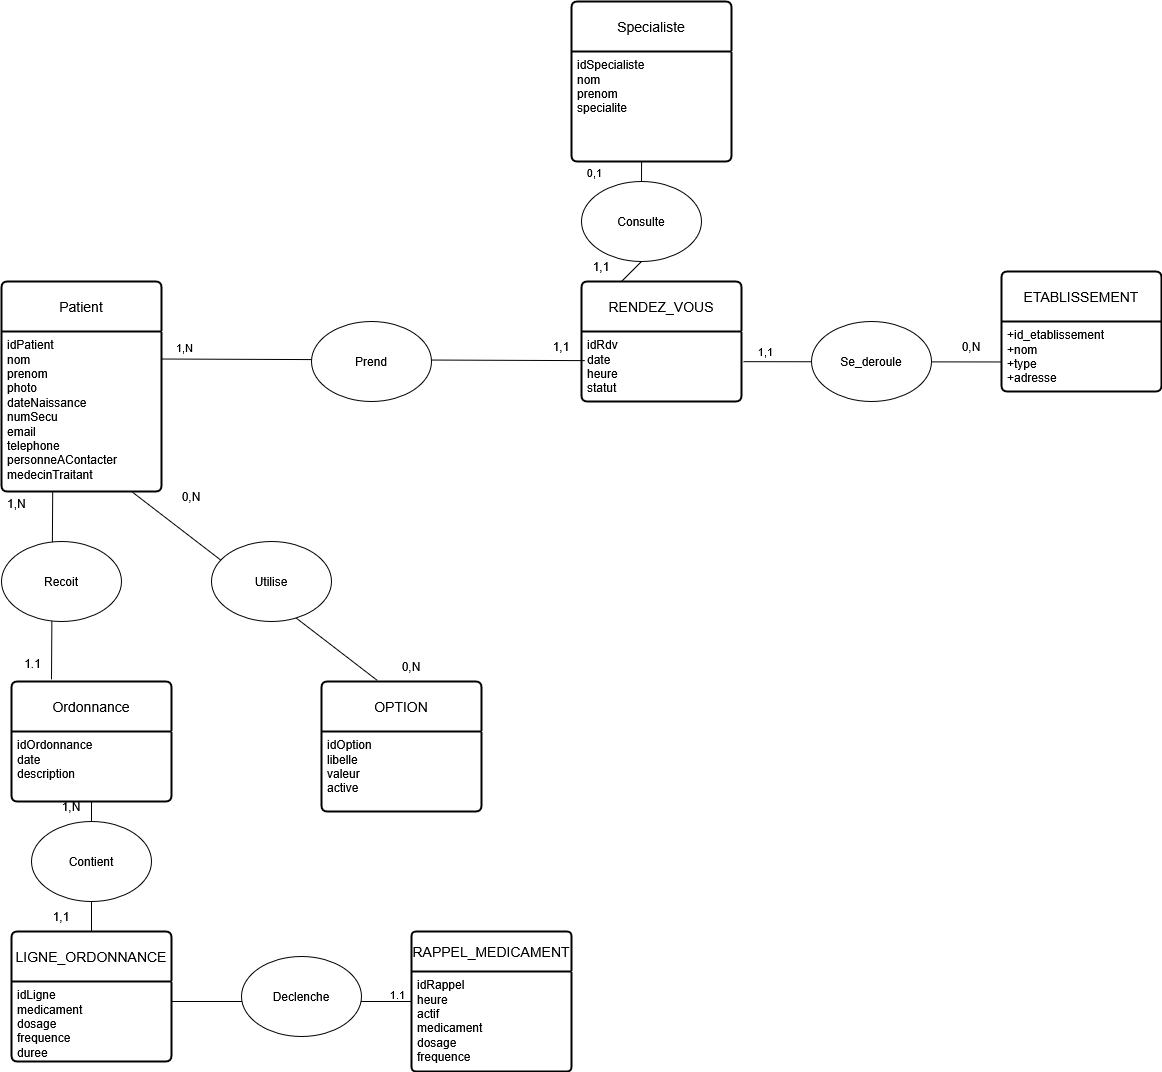

The diagram above was exported from draw.io. Its source (the exported page's mxGraphModel, read from the mxfile embedded in the PNG):
<mxGraphModel dx="1965" dy="2435" grid="1" gridSize="10" guides="1" tooltips="1" connect="1" arrows="1" fold="1" page="1" pageScale="1" pageWidth="850" pageHeight="1100" math="0" shadow="0">
  <root>
    <mxCell id="0" />
    <mxCell id="1" parent="0" />
    <mxCell id="h3siGBz9nE7UPRvuRUp8-1" parent="1" style="swimlane;childLayout=stackLayout;horizontal=1;startSize=50;horizontalStack=0;rounded=1;fontSize=14;fontStyle=0;strokeWidth=2;resizeParent=0;resizeLast=1;shadow=0;dashed=0;align=center;arcSize=4;whiteSpace=wrap;html=1;" value="Patient" vertex="1">
      <mxGeometry height="210" width="160" x="30" y="-800" as="geometry" />
    </mxCell>
    <mxCell id="h3siGBz9nE7UPRvuRUp8-2" parent="h3siGBz9nE7UPRvuRUp8-1" style="align=left;strokeColor=none;fillColor=none;spacingLeft=4;spacingRight=4;fontSize=12;verticalAlign=top;resizable=0;rotatable=0;part=1;html=1;whiteSpace=wrap;" value="&lt;span&gt;idPatient&lt;/span&gt;&lt;br&gt;&lt;span&gt;nom&lt;/span&gt;&lt;br&gt;&lt;span&gt;prenom&lt;/span&gt;&lt;br&gt;&lt;span&gt;photo&lt;/span&gt;&lt;br&gt;&lt;span&gt;dateNaissance&lt;/span&gt;&lt;br&gt;&lt;span&gt;numSecu&lt;/span&gt;&lt;br&gt;&lt;span&gt;email&lt;/span&gt;&lt;br&gt;&lt;span&gt;telephone&lt;/span&gt;&lt;br&gt;&lt;span&gt;personneAContacter&lt;/span&gt;&lt;br&gt;&lt;span&gt;medecinTraitant&lt;/span&gt;&lt;div&gt;&lt;br&gt;&lt;/div&gt;&lt;div&gt;1,N&lt;/div&gt;" vertex="1">
      <mxGeometry height="160" width="160" y="50" as="geometry" />
    </mxCell>
    <mxCell id="h3siGBz9nE7UPRvuRUp8-3" parent="1" style="swimlane;childLayout=stackLayout;horizontal=1;startSize=50;horizontalStack=0;rounded=1;fontSize=14;fontStyle=0;strokeWidth=2;resizeParent=0;resizeLast=1;shadow=0;dashed=0;align=center;arcSize=4;whiteSpace=wrap;html=1;" value="&lt;span&gt;RENDEZ_VOUS&lt;/span&gt;" vertex="1">
      <mxGeometry height="120" width="160" x="610" y="-800" as="geometry" />
    </mxCell>
    <mxCell id="h3siGBz9nE7UPRvuRUp8-4" parent="h3siGBz9nE7UPRvuRUp8-3" style="align=left;strokeColor=none;fillColor=none;spacingLeft=4;spacingRight=4;fontSize=12;verticalAlign=top;resizable=0;rotatable=0;part=1;html=1;whiteSpace=wrap;" value="&lt;span&gt;idRdv&lt;/span&gt;&lt;br&gt;&lt;span&gt;date&lt;/span&gt;&lt;br&gt;&lt;span&gt;heure&lt;/span&gt;&lt;br&gt;&lt;span&gt;statut&lt;/span&gt;&lt;div&gt;&lt;span&gt;&lt;br&gt;&lt;/span&gt;&lt;/div&gt;&lt;div&gt;&lt;br&gt;&lt;br&gt;&lt;/div&gt;" vertex="1">
      <mxGeometry height="70" width="160" y="50" as="geometry" />
    </mxCell>
    <mxCell id="h3siGBz9nE7UPRvuRUp8-5" parent="1" style="swimlane;childLayout=stackLayout;horizontal=1;startSize=50;horizontalStack=0;rounded=1;fontSize=14;fontStyle=0;strokeWidth=2;resizeParent=0;resizeLast=1;shadow=0;dashed=0;align=center;arcSize=4;whiteSpace=wrap;html=1;" value="Specialiste" vertex="1">
      <mxGeometry height="160" width="160" x="600" y="-1080" as="geometry" />
    </mxCell>
    <mxCell id="h3siGBz9nE7UPRvuRUp8-6" parent="h3siGBz9nE7UPRvuRUp8-5" style="align=left;strokeColor=none;fillColor=none;spacingLeft=4;spacingRight=4;fontSize=12;verticalAlign=top;resizable=0;rotatable=0;part=1;html=1;whiteSpace=wrap;" value="&lt;span&gt;idSpecialiste&lt;/span&gt;&lt;br&gt;&lt;span&gt;nom&lt;/span&gt;&lt;br&gt;&lt;span&gt;prenom&lt;/span&gt;&lt;br&gt;&lt;span&gt;specialite&lt;/span&gt;&lt;div&gt;&lt;span&gt;&lt;br&gt;&lt;/span&gt;&lt;/div&gt;&lt;div&gt;&lt;br&gt;&lt;/div&gt;" vertex="1">
      <mxGeometry height="110" width="160" y="50" as="geometry" />
    </mxCell>
    <mxCell id="7EFKL1-ne6pKxHdpuNHh-1" parent="1" style="swimlane;childLayout=stackLayout;horizontal=1;startSize=50;horizontalStack=0;rounded=1;fontSize=14;fontStyle=0;strokeWidth=2;resizeParent=0;resizeLast=1;shadow=0;dashed=0;align=center;arcSize=4;whiteSpace=wrap;html=1;" value="ETABLISSEMENT" vertex="1">
      <mxGeometry height="120" width="160" x="1030" y="-810" as="geometry" />
    </mxCell>
    <mxCell id="7EFKL1-ne6pKxHdpuNHh-2" parent="7EFKL1-ne6pKxHdpuNHh-1" style="align=left;strokeColor=none;fillColor=none;spacingLeft=4;spacingRight=4;fontSize=12;verticalAlign=top;resizable=0;rotatable=0;part=1;html=1;whiteSpace=wrap;" value="+id_etablissement&lt;br&gt;+nom&lt;br&gt;&lt;div&gt;+type&lt;/div&gt;&lt;div&gt;+adresse&lt;/div&gt;" vertex="1">
      <mxGeometry height="70" width="160" y="50" as="geometry" />
    </mxCell>
    <mxCell id="7EFKL1-ne6pKxHdpuNHh-5" parent="1" style="swimlane;childLayout=stackLayout;horizontal=1;startSize=50;horizontalStack=0;rounded=1;fontSize=14;fontStyle=0;strokeWidth=2;resizeParent=0;resizeLast=1;shadow=0;dashed=0;align=center;arcSize=4;whiteSpace=wrap;html=1;" value="Ordonnance" vertex="1">
      <mxGeometry height="120" width="160" x="40" y="-400" as="geometry" />
    </mxCell>
    <mxCell id="7EFKL1-ne6pKxHdpuNHh-6" parent="7EFKL1-ne6pKxHdpuNHh-5" style="align=left;strokeColor=none;fillColor=none;spacingLeft=4;spacingRight=4;fontSize=12;verticalAlign=top;resizable=0;rotatable=0;part=1;html=1;whiteSpace=wrap;" value="&lt;span&gt;idOrdonnance&lt;/span&gt;&lt;br&gt;&lt;span&gt;date&lt;/span&gt;&lt;br&gt;&lt;span&gt;description&lt;/span&gt;" vertex="1">
      <mxGeometry height="70" width="160" y="50" as="geometry" />
    </mxCell>
    <mxCell id="q25Pv3hZ3_faQx1WnckL-1" parent="1" style="swimlane;childLayout=stackLayout;horizontal=1;startSize=40;horizontalStack=0;rounded=1;fontSize=14;fontStyle=0;strokeWidth=2;resizeParent=0;resizeLast=1;shadow=0;dashed=0;align=center;arcSize=4;whiteSpace=wrap;html=1;" value="RAPPEL_MEDICAMENT" vertex="1">
      <mxGeometry height="140" width="160" x="440" y="-150" as="geometry" />
    </mxCell>
    <mxCell id="q25Pv3hZ3_faQx1WnckL-2" parent="q25Pv3hZ3_faQx1WnckL-1" style="align=left;strokeColor=none;fillColor=none;spacingLeft=4;spacingRight=4;fontSize=12;verticalAlign=top;resizable=0;rotatable=0;part=1;html=1;whiteSpace=wrap;" value="&lt;span&gt;idRappel&lt;/span&gt;&lt;br&gt;&lt;span&gt;heure&lt;/span&gt;&lt;br&gt;&lt;span&gt;actif&lt;/span&gt;&lt;br&gt;&lt;span&gt;medicament&lt;/span&gt;&lt;br&gt;&lt;span&gt;dosage&lt;/span&gt;&lt;br&gt;&lt;span&gt;frequence&lt;/span&gt;" vertex="1">
      <mxGeometry height="100" width="160" y="40" as="geometry" />
    </mxCell>
    <mxCell id="q25Pv3hZ3_faQx1WnckL-3" parent="1" style="swimlane;childLayout=stackLayout;horizontal=1;startSize=50;horizontalStack=0;rounded=1;fontSize=14;fontStyle=0;strokeWidth=2;resizeParent=0;resizeLast=1;shadow=0;dashed=0;align=center;arcSize=4;whiteSpace=wrap;html=1;" value="LIGNE_ORDONNANCE" vertex="1">
      <mxGeometry height="130" width="160" x="40" y="-150" as="geometry" />
    </mxCell>
    <mxCell id="q25Pv3hZ3_faQx1WnckL-4" parent="q25Pv3hZ3_faQx1WnckL-3" style="align=left;strokeColor=none;fillColor=none;spacingLeft=4;spacingRight=4;fontSize=12;verticalAlign=top;resizable=0;rotatable=0;part=1;html=1;whiteSpace=wrap;" value="&lt;span&gt;idLigne&lt;/span&gt;&lt;br&gt;&lt;span&gt;medicament&lt;/span&gt;&lt;br&gt;&lt;span&gt;dosage&lt;/span&gt;&lt;br&gt;&lt;span&gt;frequence&lt;/span&gt;&lt;br&gt;&lt;span&gt;duree&lt;/span&gt;" vertex="1">
      <mxGeometry height="80" width="160" y="50" as="geometry" />
    </mxCell>
    <mxCell id="mRIHgkKWGUblbJncK3j1-1" edge="1" parent="1" source="h3siGBz9nE7UPRvuRUp8-2" style="endArrow=none;html=1;rounded=0;entryX=0.02;entryY=0.416;entryDx=0;entryDy=0;exitX=1.005;exitY=0.172;exitDx=0;exitDy=0;exitPerimeter=0;entryPerimeter=0;" target="h3siGBz9nE7UPRvuRUp8-4" value="">
      <mxGeometry relative="1" as="geometry">
        <mxPoint x="360" y="-560" as="sourcePoint" />
        <mxPoint x="245.24" y="-686.16" as="targetPoint" />
      </mxGeometry>
    </mxCell>
    <mxCell id="mRIHgkKWGUblbJncK3j1-2" connectable="0" parent="mRIHgkKWGUblbJncK3j1-1" style="edgeLabel;html=1;align=center;verticalAlign=middle;resizable=0;points=[];" value="&lt;div&gt;1,N&lt;/div&gt;" vertex="1">
      <mxGeometry relative="1" x="-0.7801" y="-2" as="geometry">
        <mxPoint x="-27" y="-15" as="offset" />
      </mxGeometry>
    </mxCell>
    <mxCell id="mRIHgkKWGUblbJncK3j1-6" edge="1" parent="1" source="0GzuDuLATSHQCLGEBgDM-11" style="endArrow=none;html=1;rounded=0;exitX=0.5;exitY=1;exitDx=0;exitDy=0;entryX=0.25;entryY=0;entryDx=0;entryDy=0;" target="h3siGBz9nE7UPRvuRUp8-3" value="">
      <mxGeometry relative="1" as="geometry">
        <mxPoint x="360" y="-920" as="sourcePoint" />
        <mxPoint x="490" y="-840" as="targetPoint" />
      </mxGeometry>
    </mxCell>
    <mxCell id="mRIHgkKWGUblbJncK3j1-15" edge="1" parent="1" style="endArrow=none;html=1;rounded=0;exitX=0.43;exitY=-0.018;exitDx=0;exitDy=0;entryX=0.5;entryY=1;entryDx=0;entryDy=0;exitPerimeter=0;" value="">
      <mxGeometry relative="1" as="geometry">
        <mxPoint x="79.99999999999996" y="-402.15999999999985" as="sourcePoint" />
        <mxPoint x="81.2" y="-590" as="targetPoint" />
      </mxGeometry>
    </mxCell>
    <mxCell id="-TfQdcR1KSTLRLQM6IG5-11" connectable="0" parent="mRIHgkKWGUblbJncK3j1-15" style="edgeLabel;html=1;align=center;verticalAlign=middle;resizable=0;points=[];" value="&lt;font style=&quot;font-size: 12px;&quot;&gt;1.1&lt;/font&gt;" vertex="1">
      <mxGeometry relative="1" x="-0.8609" y="-2" as="geometry">
        <mxPoint x="-22" y="-5" as="offset" />
      </mxGeometry>
    </mxCell>
    <mxCell id="mRIHgkKWGUblbJncK3j1-16" edge="1" parent="1" source="q25Pv3hZ3_faQx1WnckL-4" style="endArrow=none;html=1;rounded=0;entryX=0;entryY=0.3;entryDx=0;entryDy=0;exitX=1;exitY=0.25;exitDx=0;exitDy=0;entryPerimeter=0;" target="q25Pv3hZ3_faQx1WnckL-2" value="">
      <mxGeometry relative="1" as="geometry">
        <mxPoint x="350" y="-390" as="sourcePoint" />
        <mxPoint x="710" y="-520" as="targetPoint" />
      </mxGeometry>
    </mxCell>
    <mxCell id="-TfQdcR1KSTLRLQM6IG5-17" connectable="0" parent="mRIHgkKWGUblbJncK3j1-16" style="edgeLabel;html=1;align=center;verticalAlign=middle;resizable=0;points=[];" value="1.1" vertex="1">
      <mxGeometry relative="1" x="0.8835" as="geometry">
        <mxPoint y="-8" as="offset" />
      </mxGeometry>
    </mxCell>
    <mxCell id="mRIHgkKWGUblbJncK3j1-17" edge="1" parent="1" style="endArrow=none;html=1;rounded=0;exitX=0.5;exitY=1;exitDx=0;exitDy=0;" target="q25Pv3hZ3_faQx1WnckL-3" value="">
      <mxGeometry relative="1" as="geometry">
        <mxPoint x="120" y="-220" as="sourcePoint" />
        <mxPoint x="600" y="-370" as="targetPoint" />
      </mxGeometry>
    </mxCell>
    <mxCell id="-TfQdcR1KSTLRLQM6IG5-23" connectable="0" parent="mRIHgkKWGUblbJncK3j1-17" style="edgeLabel;html=1;align=center;verticalAlign=middle;resizable=0;points=[];" value="&lt;font style=&quot;font-size: 4px;&quot;&gt;1,1&lt;/font&gt;" vertex="1">
      <mxGeometry relative="1" x="-0.0159" as="geometry">
        <mxPoint x="-10" y="-5" as="offset" />
      </mxGeometry>
    </mxCell>
    <mxCell id="-TfQdcR1KSTLRLQM6IG5-19" edge="1" parent="1" source="7EFKL1-ne6pKxHdpuNHh-6" style="endArrow=none;html=1;rounded=0;exitX=0.5;exitY=1;exitDx=0;exitDy=0;" value="">
      <mxGeometry relative="1" as="geometry">
        <mxPoint x="120" y="-280" as="sourcePoint" />
        <mxPoint x="120" y="-260" as="targetPoint" />
      </mxGeometry>
    </mxCell>
    <mxCell id="-TfQdcR1KSTLRLQM6IG5-21" parent="1" style="text;html=1;whiteSpace=wrap;strokeColor=none;fillColor=none;align=center;verticalAlign=middle;rounded=0;" value="&lt;font&gt;1,N&lt;/font&gt;" vertex="1">
      <mxGeometry height="10" width="20" x="90" y="-280" as="geometry" />
    </mxCell>
    <mxCell id="0GzuDuLATSHQCLGEBgDM-3" parent="1" style="swimlane;childLayout=stackLayout;horizontal=1;startSize=50;horizontalStack=0;rounded=1;fontSize=14;fontStyle=0;strokeWidth=2;resizeParent=0;resizeLast=1;shadow=0;dashed=0;align=center;arcSize=4;whiteSpace=wrap;html=1;" value="OPTION" vertex="1">
      <mxGeometry height="130" width="160" x="350" y="-400" as="geometry" />
    </mxCell>
    <mxCell id="0GzuDuLATSHQCLGEBgDM-4" parent="0GzuDuLATSHQCLGEBgDM-3" style="align=left;strokeColor=none;fillColor=none;spacingLeft=4;spacingRight=4;fontSize=12;verticalAlign=top;resizable=0;rotatable=0;part=1;html=1;whiteSpace=wrap;" value="&lt;span&gt;idOption&lt;/span&gt;&lt;br&gt;&lt;span&gt;libelle&lt;/span&gt;&lt;br&gt;&lt;span&gt;valeur&lt;/span&gt;&lt;br&gt;&lt;span&gt;active&lt;/span&gt;" vertex="1">
      <mxGeometry height="80" width="160" y="50" as="geometry" />
    </mxCell>
    <mxCell id="0GzuDuLATSHQCLGEBgDM-9" parent="1" style="ellipse;whiteSpace=wrap;html=1;" value="Prend" vertex="1">
      <mxGeometry height="80" width="120" x="340" y="-760" as="geometry" />
    </mxCell>
    <mxCell id="0GzuDuLATSHQCLGEBgDM-10" parent="1" style="text;html=1;whiteSpace=wrap;strokeColor=none;fillColor=none;align=center;verticalAlign=middle;rounded=0;" value="1,1" vertex="1">
      <mxGeometry height="30" width="60" x="560" y="-750" as="geometry" />
    </mxCell>
    <mxCell id="0GzuDuLATSHQCLGEBgDM-12" edge="1" parent="1" source="h3siGBz9nE7UPRvuRUp8-6" style="endArrow=none;html=1;rounded=0;exitX=0.438;exitY=1;exitDx=0;exitDy=0;exitPerimeter=0;" target="0GzuDuLATSHQCLGEBgDM-11" value="">
      <mxGeometry relative="1" as="geometry">
        <mxPoint x="360" y="-920" as="sourcePoint" />
        <mxPoint x="490" y="-840" as="targetPoint" />
      </mxGeometry>
    </mxCell>
    <mxCell id="0GzuDuLATSHQCLGEBgDM-13" connectable="0" parent="0GzuDuLATSHQCLGEBgDM-12" style="edgeLabel;html=1;align=center;verticalAlign=middle;resizable=0;points=[];" value="0,1" vertex="1">
      <mxGeometry relative="1" x="-0.4365" y="-2" as="geometry">
        <mxPoint x="-46" y="5" as="offset" />
      </mxGeometry>
    </mxCell>
    <mxCell id="0GzuDuLATSHQCLGEBgDM-11" parent="1" style="ellipse;whiteSpace=wrap;html=1;" value="Consulte" vertex="1">
      <mxGeometry height="80" width="120" x="610" y="-900" as="geometry" />
    </mxCell>
    <mxCell id="0GzuDuLATSHQCLGEBgDM-14" edge="1" parent="1" source="h3siGBz9nE7UPRvuRUp8-4" style="endArrow=none;html=1;rounded=0;entryX=0.001;entryY=0.578;entryDx=0;entryDy=0;exitX=1.013;exitY=0.431;exitDx=0;exitDy=0;exitPerimeter=0;entryPerimeter=0;" target="7EFKL1-ne6pKxHdpuNHh-2" value="">
      <mxGeometry relative="1" as="geometry">
        <mxPoint x="770" y="-730" as="sourcePoint" />
        <mxPoint x="1192" y="-729" as="targetPoint" />
      </mxGeometry>
    </mxCell>
    <mxCell id="0GzuDuLATSHQCLGEBgDM-15" connectable="0" parent="0GzuDuLATSHQCLGEBgDM-14" style="edgeLabel;html=1;align=center;verticalAlign=middle;resizable=0;points=[];" value="1,1" vertex="1">
      <mxGeometry relative="1" x="-0.7801" y="-2" as="geometry">
        <mxPoint x="-7" y="-13" as="offset" />
      </mxGeometry>
    </mxCell>
    <mxCell id="0GzuDuLATSHQCLGEBgDM-16" parent="1" style="ellipse;whiteSpace=wrap;html=1;" value="Se_deroule" vertex="1">
      <mxGeometry height="80" width="120" x="840" y="-760" as="geometry" />
    </mxCell>
    <mxCell id="0GzuDuLATSHQCLGEBgDM-19" parent="1" style="text;html=1;whiteSpace=wrap;strokeColor=none;fillColor=none;align=center;verticalAlign=middle;rounded=0;" value="0,N" vertex="1">
      <mxGeometry height="30" width="60" x="970" y="-750" as="geometry" />
    </mxCell>
    <mxCell id="0GzuDuLATSHQCLGEBgDM-20" parent="1" style="ellipse;whiteSpace=wrap;html=1;" value="Recoit" vertex="1">
      <mxGeometry height="80" width="120" x="30" y="-540" as="geometry" />
    </mxCell>
    <mxCell id="0GzuDuLATSHQCLGEBgDM-27" parent="1" style="ellipse;whiteSpace=wrap;html=1;" value="Contient" vertex="1">
      <mxGeometry height="80" width="120" x="60" y="-260" as="geometry" />
    </mxCell>
    <mxCell id="0GzuDuLATSHQCLGEBgDM-28" parent="1" style="text;html=1;whiteSpace=wrap;strokeColor=none;fillColor=none;align=center;verticalAlign=middle;rounded=0;" value="1,1" vertex="1">
      <mxGeometry height="30" width="60" x="60" y="-180" as="geometry" />
    </mxCell>
    <mxCell id="0GzuDuLATSHQCLGEBgDM-30" parent="1" style="ellipse;whiteSpace=wrap;html=1;" value="Declenche" vertex="1">
      <mxGeometry height="80" width="120" x="270" y="-125" as="geometry" />
    </mxCell>
    <mxCell id="0GzuDuLATSHQCLGEBgDM-31" edge="1" parent="1" source="0GzuDuLATSHQCLGEBgDM-3" style="endArrow=none;html=1;rounded=0;exitX=0.348;exitY=-0.009;exitDx=0;exitDy=0;entryX=0.813;entryY=1;entryDx=0;entryDy=0;exitPerimeter=0;entryPerimeter=0;" target="h3siGBz9nE7UPRvuRUp8-2" value="">
      <mxGeometry relative="1" as="geometry">
        <mxPoint x="89.99999999999996" y="-392.15999999999985" as="sourcePoint" />
        <mxPoint x="91.2" y="-580" as="targetPoint" />
      </mxGeometry>
    </mxCell>
    <mxCell id="0GzuDuLATSHQCLGEBgDM-33" parent="1" style="ellipse;whiteSpace=wrap;html=1;" value="Utilise" vertex="1">
      <mxGeometry height="80" width="120" x="240" y="-540" as="geometry" />
    </mxCell>
    <mxCell id="0GzuDuLATSHQCLGEBgDM-35" parent="1" style="text;html=1;whiteSpace=wrap;strokeColor=none;fillColor=none;align=center;verticalAlign=middle;rounded=0;" value="0,N" vertex="1">
      <mxGeometry height="30" width="60" x="190" y="-600" as="geometry" />
    </mxCell>
    <mxCell id="0GzuDuLATSHQCLGEBgDM-37" parent="1" style="text;html=1;whiteSpace=wrap;strokeColor=none;fillColor=none;align=center;verticalAlign=middle;rounded=0;" value="0,N" vertex="1">
      <mxGeometry height="30" width="60" x="410" y="-430" as="geometry" />
    </mxCell>
    <mxCell id="v8GK3JvlaR7hm4FMLuCd-1" parent="1" style="text;html=1;whiteSpace=wrap;strokeColor=none;fillColor=none;align=center;verticalAlign=middle;rounded=0;" value="1,1" vertex="1">
      <mxGeometry height="30" width="60" x="600" y="-830" as="geometry" />
    </mxCell>
  </root>
</mxGraphModel>